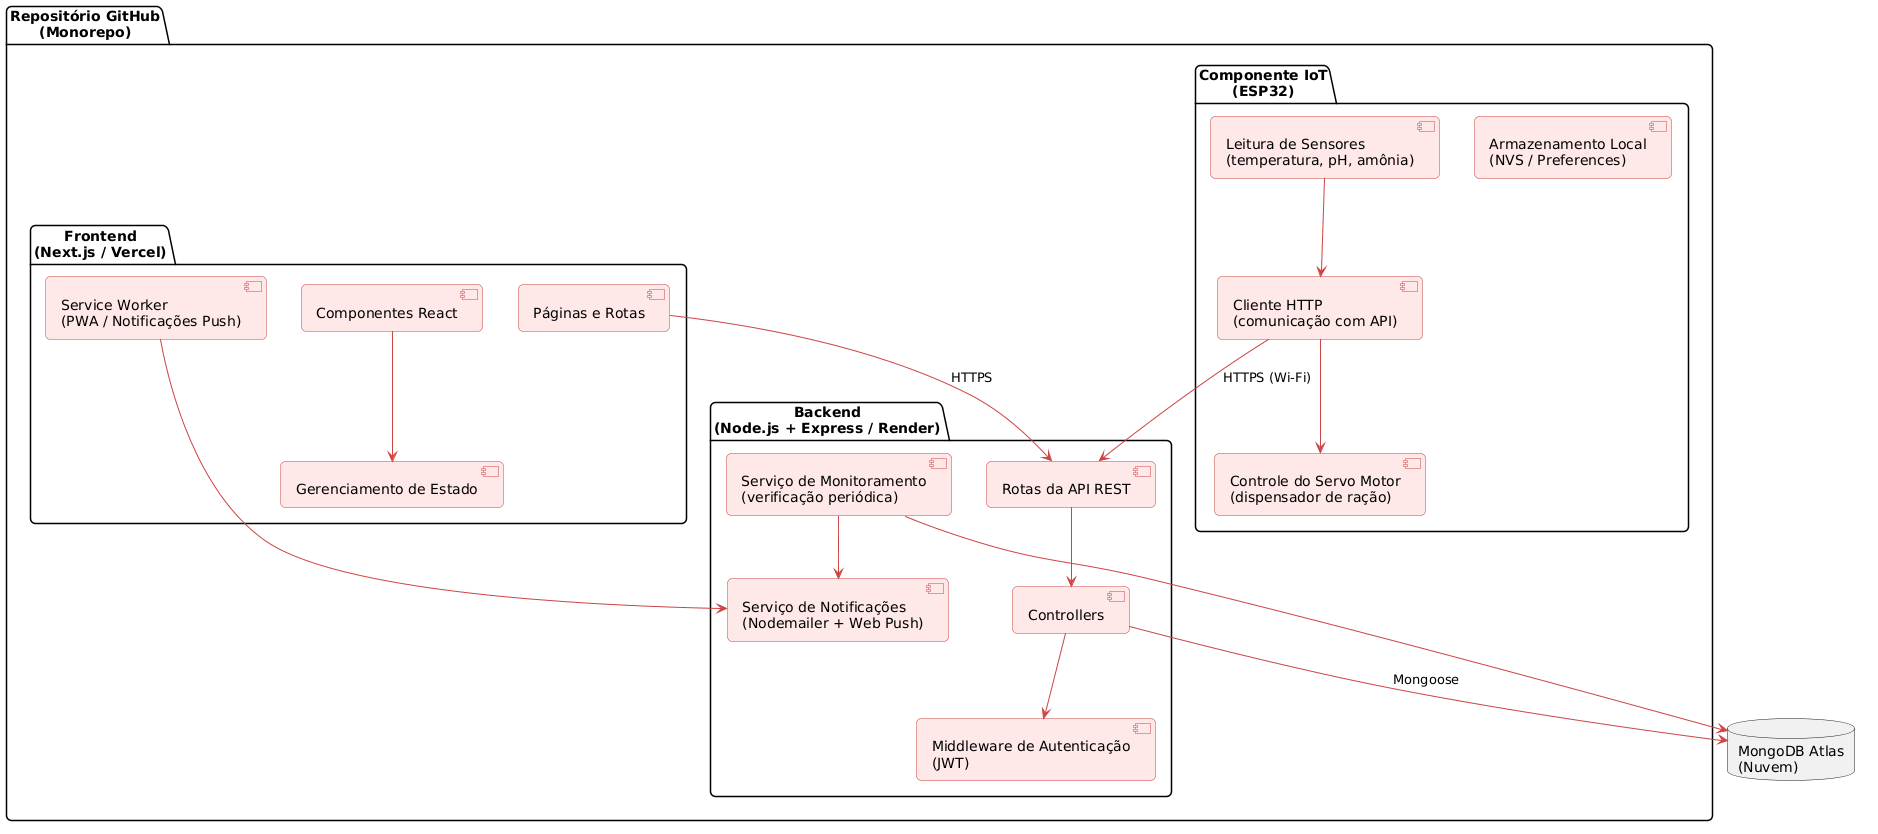

The diagram above was rendered by PlantUML. Its source (embedded in the PNG):
@startuml
skinparam ComponentBackgroundColor #FFE8E8
skinparam ComponentBorderColor #CC4444
skinparam ArrowColor #CC4444
skinparam roundcorner 10

package "Repositório GitHub\n(Monorepo)" {

    package "Frontend\n(Next.js / Vercel)" {
        [Páginas e Rotas]
        [Componentes React]
        [Gerenciamento de Estado]
        [Service Worker\n(PWA / Notificações Push)]
    }

    package "Backend\n(Node.js + Express / Render)" {
        [Rotas da API REST]
        [Middleware de Autenticação\n(JWT)]
        [Controllers]
        [Serviço de Monitoramento\n(verificação periódica)]
        [Serviço de Notificações\n(Nodemailer + Web Push)]
    }

    package "Componente IoT\n(ESP32)" {
        [Leitura de Sensores\n(temperatura, pH, amônia)]
        [Controle do Servo Motor\n(dispensador de ração)]
        [Cliente HTTP\n(comunicação com API)]
        [Armazenamento Local\n(NVS / Preferences)]
    }
}

database "MongoDB Atlas\n(Nuvem)" as DB

[Páginas e Rotas] --> [Rotas da API REST] : HTTPS
[Componentes React] --> [Gerenciamento de Estado]
[Service Worker\n(PWA / Notificações Push)] --> [Serviço de Notificações\n(Nodemailer + Web Push)]

[Rotas da API REST] --> [Controllers]
[Controllers] --> [Middleware de Autenticação\n(JWT)]
[Controllers] --> DB : Mongoose
[Serviço de Monitoramento\n(verificação periódica)] --> DB
[Serviço de Monitoramento\n(verificação periódica)] --> [Serviço de Notificações\n(Nodemailer + Web Push)]

[Cliente HTTP\n(comunicação com API)] --> [Rotas da API REST] : HTTPS (Wi-Fi)
[Leitura de Sensores\n(temperatura, pH, amônia)] --> [Cliente HTTP\n(comunicação com API)]
[Cliente HTTP\n(comunicação com API)] --> [Controle do Servo Motor\n(dispensador de ração)]
@enduml